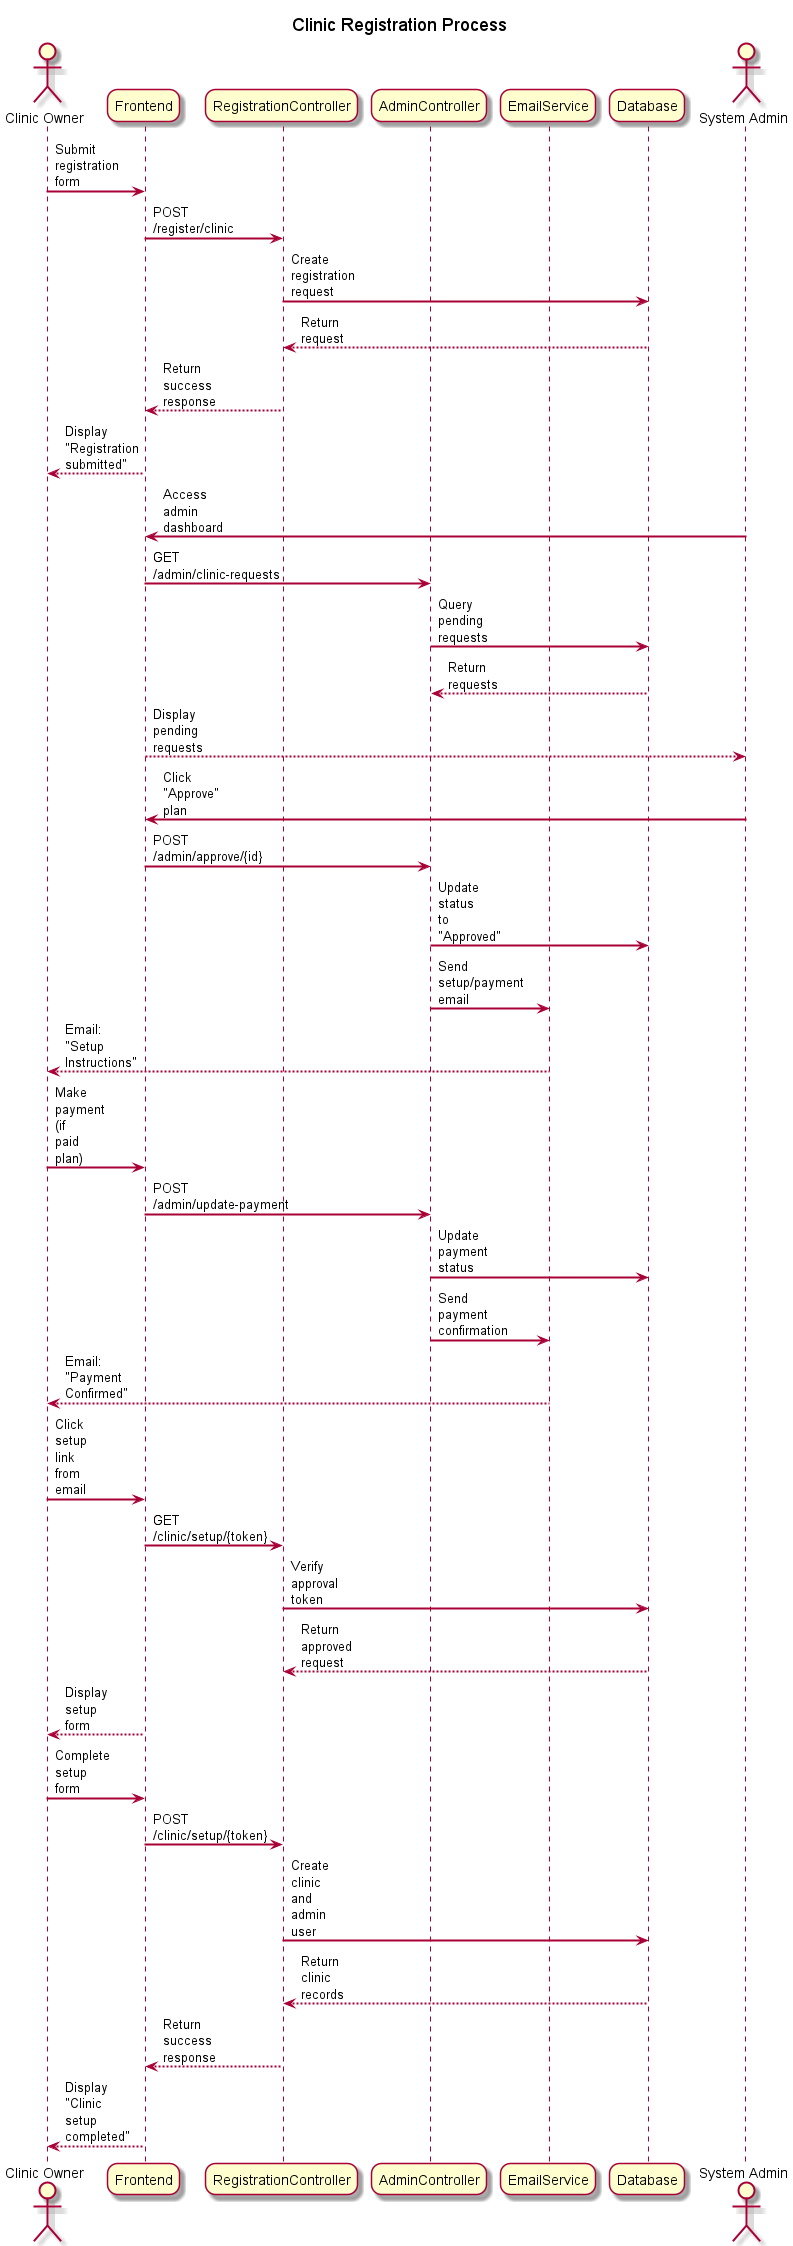

The diagram above was rendered by PlantUML. Its source (embedded in the PNG):
@startuml
skinparam backgroundColor #FFFFFF
skinparam sequenceArrowThickness 2
skinparam roundcorner 20
skinparam maxmessagesize 20

title Clinic Registration Process

actor "Clinic Owner" as CO
participant "Frontend" as F
participant "RegistrationController" as RC
participant "AdminController" as AC
participant "EmailService" as ES
participant "Database" as DB
actor "System Admin" as SA

CO -> F: Submit registration form
F -> RC: POST /register/clinic
RC -> DB: Create registration request
DB --> RC: Return request
RC --> F: Return success response
F --> CO: Display "Registration submitted"

SA -> F: Access admin dashboard
F -> AC: GET /admin/clinic-requests
AC -> DB: Query pending requests
DB --> AC: Return requests
F --> SA: Display pending requests

SA -> F: Click "Approve" plan
F -> AC: POST /admin/approve/{id}
AC -> DB: Update status to "Approved"
AC -> ES: Send setup/payment email
ES --> CO: Email: "Setup Instructions"

CO -> F: Make payment (if paid plan)
F -> AC: POST /admin/update-payment
AC -> DB: Update payment status
AC -> ES: Send payment confirmation
ES --> CO: Email: "Payment Confirmed"

CO -> F: Click setup link from email
F -> RC: GET /clinic/setup/{token}
RC -> DB: Verify approval token
DB --> RC: Return approved request
F --> CO: Display setup form

CO -> F: Complete setup form
F -> RC: POST /clinic/setup/{token}
RC -> DB: Create clinic and admin user
DB --> RC: Return clinic records
RC --> F: Return success response
F --> CO: Display "Clinic setup completed"

@enduml